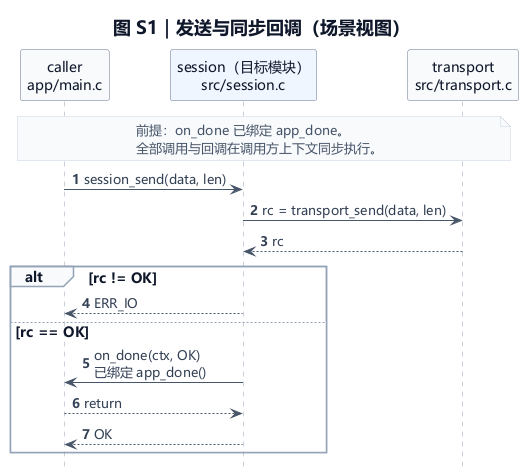

The diagram above was rendered by PlantUML. Its source (embedded in the PNG):
@startuml
skinparam backgroundColor #FFFFFF
skinparam shadowing false
skinparam defaultFontName "Microsoft YaHei"
skinparam defaultFontSize 14
skinparam defaultFontColor #0F172A
skinparam titleFontColor #0F172A
skinparam titleFontSize 18
skinparam ArrowColor #475569
skinparam ArrowFontColor #334155
skinparam ArrowFontSize 13
skinparam ArrowThickness 1
skinparam NoteBackgroundColor #F8FAFC
skinparam NoteBorderColor #CBD5E1
skinparam NoteFontColor #475569
skinparam NoteFontSize 13
skinparam LegendBackgroundColor #FFFFFF
skinparam LegendBorderColor #FFFFFF
skinparam LegendFontColor #475569
skinparam LegendFontSize 12
skinparam sequenceParticipantBackgroundColor #F8FAFC
skinparam sequenceParticipantBorderColor #64748B
skinparam sequenceLifeLineBorderColor #94A3B8
skinparam sequenceLifeLineBackgroundColor #EFF6FF
skinparam sequenceArrowColor #475569
skinparam sequenceArrowFontSize 13
skinparam sequenceGroupBackgroundColor #F8FAFC
skinparam sequenceGroupBodyBackgroundColor #FFFFFF
skinparam sequenceGroupBorderColor #94A3B8
skinparam sequenceGroupFontColor #0F172A
skinparam sequenceMessageAlign left
title 图 S1｜发送与同步回调（场景视图）
hide footbox
autonumber
participant "caller\napp/main.c" as APP
participant "session（目标模块）\nsrc/session.c" as SESSION #EFF6FF
participant "transport\nsrc/transport.c" as TRANSPORT
note over APP, TRANSPORT
前提：on_done 已绑定 app_done。
全部调用与回调在调用方上下文同步执行。
end note
APP -> SESSION : session_send(data, len)
SESSION -> TRANSPORT : rc = transport_send(data, len)
TRANSPORT --> SESSION : rc
alt rc != OK
  SESSION --> APP : ERR_IO
else rc == OK
  SESSION -> APP : on_done(ctx, OK)\n已绑定 app_done()
  APP --> SESSION : return
  SESSION --> APP : OK
end
@enduml